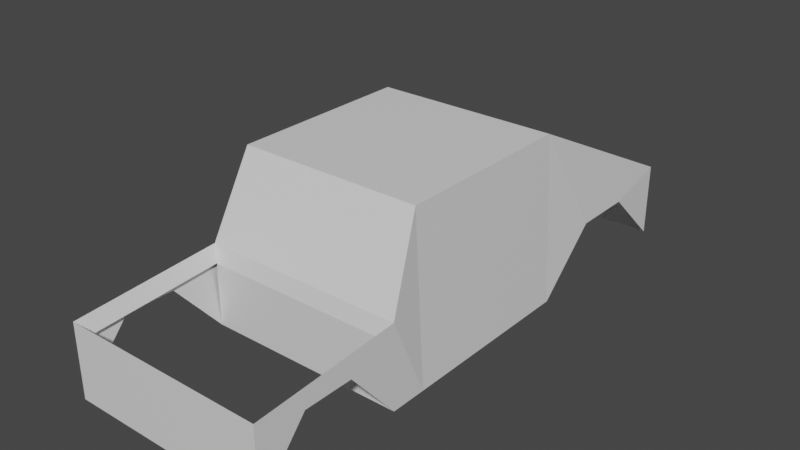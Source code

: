 # Source: Hatchback.blend  (saved by Blender 3.0.42; exported with 4.5.12 LTS)
import bpy
from mathutils import Matrix  # noqa: F401  (used for matrix-valued properties, if any)

bpy.ops.wm.read_factory_settings(use_empty=True)
scene = bpy.context.scene
scene.name = 'Scene'

# ---- collections
col_collection = bpy.data.collections.new('Collection'); scene.collection.children.link(col_collection)

# ---- materials (node trees are filled in below, after node groups)
mat_material = bpy.data.materials.new('Material')
mat_material.alpha_threshold = 0.0
mat_material.use_transparent_shadow = False
mat_material.line_color = (0.0, 0.0, 0.0, 1.0)

# ---- material node trees
mat_material.use_nodes = True; mat_material.node_tree.nodes.clear()
_N = mat_material.node_tree.nodes; _L = mat_material.node_tree.links
n0 = _N.new('ShaderNodeOutputMaterial'); n0.name = 'Material Output'; n0.location = (300, 300)
n1 = _N.new('ShaderNodeBsdfPrincipled'); n1.name = 'Principled BSDF'; n1.location = (10, 300)
n1.distribution = 'GGX'
n1.subsurface_method = 'RANDOM_WALK_SKIN'
n1.inputs[2].default_value = 0.4
n1.inputs[3].default_value = 1.45
n1.inputs[27].default_value = (0.0, 0.0, 0.0, 1.0)
n1.inputs[28].default_value = 1.0
_L.new(n1.outputs[0], n0.inputs[0])
n0.is_active_output = True

# ---- world
world_world = bpy.data.worlds.new('World'); scene.world = world_world
world_world.use_nodes = True; world_world.node_tree.nodes.clear()
_N = world_world.node_tree.nodes; _L = world_world.node_tree.links
n0 = _N.new('ShaderNodeOutputWorld'); n0.name = 'World Output'; n0.location = (300, 300)
n1 = _N.new('ShaderNodeBackground'); n1.name = 'Background'; n1.location = (10, 300)
n1.inputs[0].default_value = (0.05088, 0.05088, 0.05088, 1.0)
_L.new(n1.outputs[0], n0.inputs[0])
n0.is_active_output = True
world_world.color = (0.05088, 0.05088, 0.05088)
world_world.use_sun_shadow = False
world_world.sun_shadow_jitter_overblur = 0.0

# ---- meshes
me_cube = bpy.data.meshes.new('Cube')
me_cube.from_pydata([(1.0, 1.0, 1.8), (1.1, 1.0, 0.0), (1.0, -1.0, 1.8), (1.1, -1.0, 0.0), (-1.0, 1.0, 1.8), (-1.1, 1.0, 0.0), (-1.0, -1.0, 1.8), (-1.1, -1.0, 0.0), (1.1, -1.4, 0.9), (1.1, -1.4, 0.0), (-1.1, -1.4, 0.9), (-1.1, -1.4, 0.0), (1.1, -3.0, 0.8), (1.1, -3.0, 0.0), (-1.1, -3.0, 0.8), (-1.1, -3.0, 0.0), (1.1, 3.0, 0.8), (1.1, 3.0, 0.0), (-1.1, 3.0, 0.8), (-1.1, 3.0, 0.0), (1.1, -2.467, 0.6235), (1.1, -1.933, 0.6235), (-1.1, -1.933, 0.6235), (-1.1, -2.467, 0.6235), (1.1, 1.667, 0.6235), (1.1, 2.333, 0.6235), (-1.1, 2.333, 0.6235), (-1.1, 1.667, 0.6235), (1.051, -1.436, 0.7155), (-1.051, -1.436, 0.7155), (1.051, -2.964, 0.6199), (-1.051, -2.964, 0.6199), (0.9637, 1.036, 1.109), (-0.9637, 1.036, 1.109), (1.06, 2.964, 0.3964), (-1.06, 2.964, 0.3964)], [], [(0, 4, 6, 2), (6, 7, 11, 10), (7, 6, 4, 5), (5, 1, 3, 7), (1, 0, 2, 3), (0, 25, 16), (8, 12, 20), (2, 6, 10, 8), (3, 2, 8, 9), (3, 9, 11, 7), (10, 14, 31, 29), (10, 23, 14), (19, 18, 16, 17), (4, 18, 26), (0, 16, 34, 32), (18, 4, 33, 35), (16, 18, 35, 34), (4, 0, 32, 33), (0, 1, 24), (25, 17, 16), (0, 24, 25), (27, 5, 4), (18, 19, 26), (26, 27, 4), (21, 9, 8), (12, 13, 20), (20, 21, 8), (10, 11, 22), (23, 15, 14), (10, 22, 23), (12, 8, 28, 30), (14, 12, 30, 31), (8, 10, 29, 28), (11, 9, 28, 29), (15, 13, 12, 14), (30, 13, 15, 31)])
_uv = me_cube.uv_layers.new(name='UVMap')
_uv.uv.foreach_set('vector', [0.625, 0.5, 0.875, 0.5, 0.875, 0.75, 0.625, 0.75, 0.625, 0.0, 0.375, 0.0, 0.375, 0.0, 0.625, 0.0, 0.375, 0.0, 0.625, 0.0, 0.625, 0.25, 0.375, 0.25, 0.125, 0.5, 0.375, 0.5, 0.375, 0.75, 0.125, 0.75, 0.375, 0.5, 0.625, 0.5, 0.625, 0.75, 0.375, 0.75, 0.625, 0.5, 0.375, 0.5, 0.625, 0.5, 0.625, 0.75, 0.625, 0.75, 0.375, 0.75, 0.625, 0.75, 0.875, 0.75, 0.875, 0.75, 0.625, 0.75, 0.375, 0.75, 0.625, 0.75, 0.625, 0.75, 0.375, 0.75, 0.375, 0.75, 0.375, 0.75, 0.375, 0.0, 0.375, 0.0, 0.625, 0.0, 0.625, 0.0, 0.625, 0.0, 0.625, 0.0, 0.625, 0.0, 0.375, 0.0, 0.625, 0.0, 0.375, 0.25, 0.625, 0.25, 0.625, 0.5, 0.375, 0.5, 0.625, 0.25, 0.625, 0.25, 0.375, 0.25, 0.625, 0.5, 0.625, 0.5, 0.625, 0.5, 0.625, 0.5, 0.625, 0.25, 0.625, 0.25, 0.625, 0.25, 0.625, 0.25, 0.625, 0.5, 0.625, 0.25, 0.625, 0.25, 0.625, 0.5, 0.875, 0.5, 0.625, 0.5, 0.625, 0.5, 0.875, 0.5, 0.625, 0.5, 0.375, 0.5, 0.375, 0.5, 0.375, 0.5, 0.375, 0.5, 0.625, 0.5, 0.625, 0.5, 0.375, 0.5, 0.375, 0.5, 0.375, 0.25, 0.375, 0.25, 0.625, 0.25, 0.625, 0.25, 0.375, 0.25, 0.375, 0.25, 0.375, 0.25, 0.375, 0.25, 0.625, 0.25, 0.375, 0.75, 0.375, 0.75, 0.625, 0.75, 0.625, 0.75, 0.375, 0.75, 0.375, 0.75, 0.375, 0.75, 0.375, 0.75, 0.625, 0.75, 0.625, 0.0, 0.375, 0.0, 0.375, 0.0, 0.375, 0.0, 0.375, 0.0, 0.625, 0.0, 0.625, 0.0, 0.375, 0.0, 0.375, 0.0, 0.625, 0.75, 0.625, 0.75, 0.625, 0.75, 0.625, 0.75, 0.625, 1.0, 0.625, 0.75, 0.625, 0.75, 0.625, 1.0, 0.625, 0.75, 0.875, 0.75, 0.875, 0.75, 0.625, 0.75, 0.375, 0.0, 0.375, 0.75, 0.625, 0.75, 0.875, 0.75, 0.375, 0.0, 0.375, 0.75, 0.625, 0.75, 0.625, 1.0, 0.625, 0.75, 0.375, 0.75, 0.375, 0.0, 0.625, 1.0])
me_cube.materials.append(mat_material)
me_cube.use_remesh_preserve_volume = False
me_cube.use_remesh_preserve_attributes = False
me_cube.use_mirror_vertex_groups = False
me_cube.update()

# ---- objects
ob_car = bpy.data.objects.new('Car', me_cube)

# ---- transforms, parenting, visibility, modifiers, constraints
ob_car.location = (0.0, 0.0, 0.0)
ob_car.lock_rotations_4d = False
ob_car.empty_display_type = 'ARROWS'
ob_car.lineart.crease_threshold = 0.0

# ---- collection membership
col_collection.objects.link(ob_car)

# ---- scene / render settings (as saved in the file)
scene.frame_start = 1; scene.frame_end = 250; scene.frame_set(54)
scene.render.engine = 'BLENDER_EEVEE_NEXT'
scene.cycles.sampling_pattern = 'TABULATED_SOBOL'
scene.cycles.use_light_tree = False
scene.view_settings.view_transform = 'Filmic'
bpy.context.view_layer.update()

# ---- added for rendering (the .blend has no active camera and no usable light): camera, sun
cam_auto = bpy.data.cameras.new('AutoCamera')
cam_auto.lens = 50.0
cam_auto.sensor_width = 36.0
cam_auto.clip_end = 1000.0
ob_auto_camera = bpy.data.objects.new('AutoCamera', cam_auto)
scene.collection.objects.link(ob_auto_camera)
ob_auto_camera.location = (6.14282, -7.37139, 5.81426)
ob_auto_camera.rotation_euler = (1.09748, -7.21219e-08, 0.694738)
scene.camera = ob_auto_camera
light_auto_sun = bpy.data.lights.new('AutoSun', 'SUN')
light_auto_sun.energy = 3.0
light_auto_sun.angle = 0.0523599
ob_auto_sun = bpy.data.objects.new('AutoSun', light_auto_sun)
scene.collection.objects.link(ob_auto_sun)
ob_auto_sun.rotation_euler = (0.872665, 0.174533, 0.523599)
bpy.context.view_layer.update()
